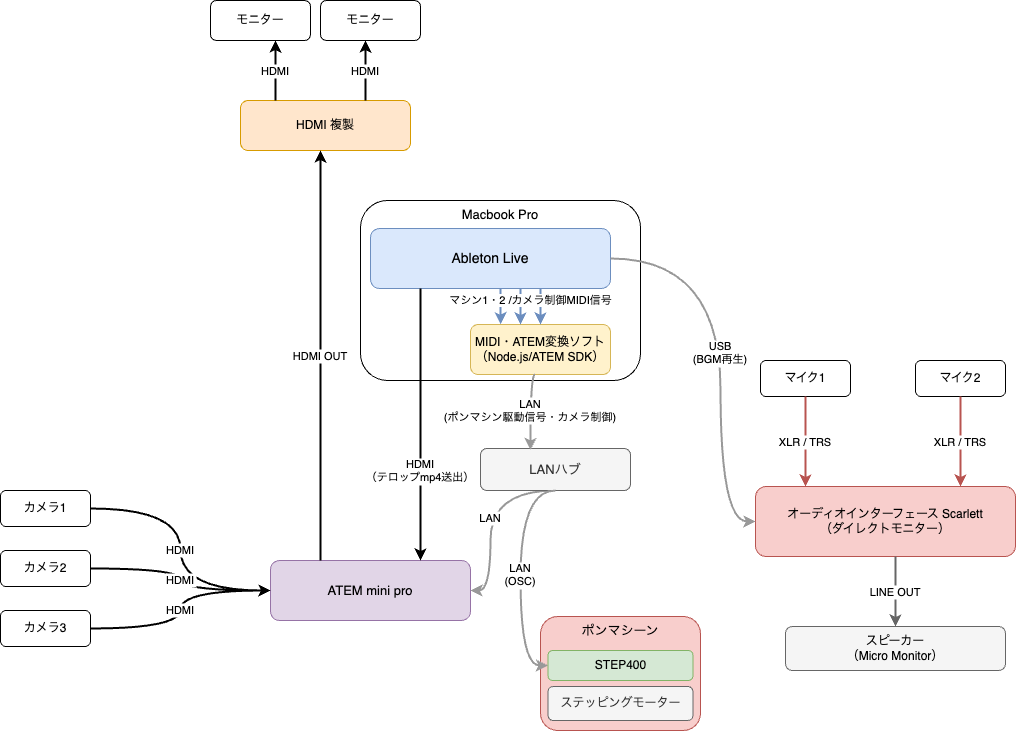

The diagram above was exported from draw.io. Its source (the exported page's mxGraphModel, read from the mxfile embedded in the PNG):
<mxGraphModel dx="634" dy="419" grid="1" gridSize="10" guides="1" tooltips="1" connect="1" arrows="1" fold="1" page="1" pageScale="1" pageWidth="827" pageHeight="1169" background="#ffffff" math="0" shadow="0">
  <root>
    <mxCell id="0" />
    <mxCell id="1" parent="0" />
    <mxCell id="2" value="Macbook Pro" style="rounded=1;whiteSpace=wrap;html=1;fillColor=#ffffff;strokeColor=#000000;fontSize=13;align=center;verticalAlign=top;horizontal=1;" parent="1" vertex="1">
      <mxGeometry x="830" y="440" width="280" height="180" as="geometry" />
    </mxCell>
    <mxCell id="3" value="Ableton Live" style="rounded=1;whiteSpace=wrap;html=1;fillColor=#dae8fc;strokeColor=#6c8ebf;fontSize=14;" parent="1" vertex="1">
      <mxGeometry x="840" y="468" width="240" height="60" as="geometry" />
    </mxCell>
    <mxCell id="4" value="MIDI・ATEM変換ソフト&lt;br&gt;（Node.js/ATEM SDK）" style="rounded=1;whiteSpace=wrap;html=1;fillColor=#fff2cc;strokeColor=#d6b656;fontSize=12;" parent="1" vertex="1">
      <mxGeometry x="940" y="564" width="140" height="50" as="geometry" />
    </mxCell>
    <mxCell id="5" value="オーディオインターフェース Scarlett&#10;（ダイレクトモニター）" style="rounded=1;whiteSpace=wrap;html=1;fillColor=#f8cecc;strokeColor=#b85450;fontSize=12;" parent="1" vertex="1">
      <mxGeometry x="1225" y="726" width="260" height="70" as="geometry" />
    </mxCell>
    <mxCell id="6" value="マイク1" style="rounded=1;whiteSpace=wrap;html=1;fillColor=#ffffff;strokeColor=#000000;fontSize=12;" parent="1" vertex="1">
      <mxGeometry x="1230" y="600" width="90" height="36" as="geometry" />
    </mxCell>
    <mxCell id="7" value="マイク2" style="rounded=1;whiteSpace=wrap;html=1;fillColor=#ffffff;strokeColor=#000000;fontSize=12;" parent="1" vertex="1">
      <mxGeometry x="1385" y="600" width="90" height="36" as="geometry" />
    </mxCell>
    <mxCell id="8" value="スピーカー&lt;br&gt;（Micro Monitor）" style="rounded=1;whiteSpace=wrap;html=1;fillColor=#f5f5f5;strokeColor=#666666;fontSize=12;" parent="1" vertex="1">
      <mxGeometry x="1255" y="866" width="220" height="44" as="geometry" />
    </mxCell>
    <mxCell id="9" value="ATEM mini pro" style="rounded=1;whiteSpace=wrap;html=1;fillColor=#e1d5e7;strokeColor=#9673a6;fontSize=13;" parent="1" vertex="1">
      <mxGeometry x="740" y="800" width="200" height="60" as="geometry" />
    </mxCell>
    <mxCell id="10" value="カメラ1" style="rounded=1;whiteSpace=wrap;html=1;fillColor=#ffffff;strokeColor=#000000;fontSize=12;" parent="1" vertex="1">
      <mxGeometry x="470" y="730" width="90" height="36" as="geometry" />
    </mxCell>
    <mxCell id="11" value="カメラ2" style="rounded=1;whiteSpace=wrap;html=1;fillColor=#ffffff;strokeColor=#000000;fontSize=12;" parent="1" vertex="1">
      <mxGeometry x="470" y="790" width="90" height="36" as="geometry" />
    </mxCell>
    <mxCell id="12" value="カメラ3" style="rounded=1;whiteSpace=wrap;html=1;fillColor=#ffffff;strokeColor=#000000;fontSize=12;" parent="1" vertex="1">
      <mxGeometry x="470" y="850" width="90" height="36" as="geometry" />
    </mxCell>
    <mxCell id="13" value="HDMI 複製" style="rounded=1;whiteSpace=wrap;html=1;fillColor=#ffe6cc;strokeColor=#d79b00;fontSize=12;" parent="1" vertex="1">
      <mxGeometry x="710" y="340" width="170" height="50" as="geometry" />
    </mxCell>
    <mxCell id="14" value="モニター" style="rounded=1;whiteSpace=wrap;html=1;fillColor=#ffffff;strokeColor=#000000;fontSize=12;" parent="1" vertex="1">
      <mxGeometry x="680" y="240" width="100" height="40" as="geometry" />
    </mxCell>
    <mxCell id="15" value="モニター" style="rounded=1;whiteSpace=wrap;html=1;fillColor=#ffffff;strokeColor=#000000;fontSize=12;" parent="1" vertex="1">
      <mxGeometry x="790" y="240" width="100" height="40" as="geometry" />
    </mxCell>
    <mxCell id="16" value="LAN" style="edgeStyle=elbowEdgeStyle;rounded=1;curved=1;endArrow=classic;strokeWidth=2;strokeColor=#999999;fontSize=11;exitX=0.5;exitY=1;exitDx=0;exitDy=0;" parent="1" source="32" target="9" edge="1">
      <mxGeometry x="-0.0007" relative="1" as="geometry">
        <Array as="points">
          <mxPoint x="960" y="780" />
        </Array>
        <mxPoint as="offset" />
      </mxGeometry>
    </mxCell>
    <mxCell id="17" value="HDMI&#10;（テロップmp4送出）" style="edgeStyle=elbowEdgeStyle;rounded=1;curved=1;endArrow=classic;strokeWidth=2;strokeColor=#000000;fontSize=11;" parent="1" source="3" target="9" edge="1">
      <mxGeometry x="0.3382" relative="1" as="geometry">
        <Array as="points">
          <mxPoint x="890" y="680" />
        </Array>
        <mxPoint as="offset" />
      </mxGeometry>
    </mxCell>
    <mxCell id="18" value="HDMI OUT" style="edgeStyle=elbowEdgeStyle;rounded=1;curved=1;endArrow=classic;strokeWidth=2;strokeColor=#000000;fontSize=11;" parent="1" edge="1">
      <mxGeometry relative="1" as="geometry">
        <mxPoint x="790.0000000000001" y="800" as="sourcePoint" />
        <mxPoint x="790.0000000000001" y="390" as="targetPoint" />
      </mxGeometry>
    </mxCell>
    <mxCell id="19" value="HDMI" style="edgeStyle=elbowEdgeStyle;rounded=1;curved=1;endArrow=classic;strokeWidth=2;strokeColor=#000000;fontSize=11;" parent="1" source="13" target="14" edge="1">
      <mxGeometry relative="1" as="geometry" />
    </mxCell>
    <mxCell id="20" value="HDMI" style="edgeStyle=elbowEdgeStyle;rounded=1;curved=1;endArrow=classic;strokeWidth=2;strokeColor=#000000;fontSize=11;" parent="1" source="13" target="15" edge="1">
      <mxGeometry relative="1" as="geometry" />
    </mxCell>
    <mxCell id="21" value="HDMI" style="edgeStyle=elbowEdgeStyle;rounded=1;curved=1;endArrow=classic;strokeWidth=2;strokeColor=#000000;fontSize=11;" parent="1" source="10" target="9" edge="1">
      <mxGeometry relative="1" as="geometry" />
    </mxCell>
    <mxCell id="22" value="HDMI" style="edgeStyle=elbowEdgeStyle;rounded=1;curved=1;endArrow=classic;strokeWidth=2;strokeColor=#000000;fontSize=11;" parent="1" source="11" target="9" edge="1">
      <mxGeometry relative="1" as="geometry" />
    </mxCell>
    <mxCell id="23" value="HDMI" style="edgeStyle=elbowEdgeStyle;rounded=1;curved=1;endArrow=classic;strokeWidth=2;strokeColor=#000000;fontSize=11;" parent="1" source="12" target="9" edge="1">
      <mxGeometry relative="1" as="geometry" />
    </mxCell>
    <mxCell id="24" value="XLR / TRS" style="edgeStyle=elbowEdgeStyle;rounded=1;curved=1;endArrow=classic;strokeWidth=2;strokeColor=#b85450;fontSize=11;" parent="1" source="7" target="5" edge="1">
      <mxGeometry relative="1" as="geometry" />
    </mxCell>
    <mxCell id="25" value="LINE OUT" style="edgeStyle=elbowEdgeStyle;rounded=1;curved=1;endArrow=classic;strokeWidth=2;strokeColor=#666666;fontSize=11;entryX=0.5;entryY=0;entryDx=0;entryDy=0;" parent="1" source="5" target="8" edge="1">
      <mxGeometry relative="1" as="geometry">
        <mxPoint x="1375" y="840" as="targetPoint" />
      </mxGeometry>
    </mxCell>
    <mxCell id="26" value="XLR / TRS" style="edgeStyle=elbowEdgeStyle;rounded=1;curved=1;endArrow=classic;strokeWidth=2;strokeColor=#b85450;fontSize=11;exitX=0.5;exitY=1;exitDx=0;exitDy=0;" parent="1" source="6" edge="1">
      <mxGeometry relative="1" as="geometry">
        <mxPoint x="1275" y="640" as="sourcePoint" />
        <mxPoint x="1275" y="726" as="targetPoint" />
      </mxGeometry>
    </mxCell>
    <mxCell id="27" value="USB&#10;(BGM再生)" style="edgeStyle=elbowEdgeStyle;rounded=1;curved=1;endArrow=classic;strokeWidth=2;strokeColor=#999999;fontSize=11;exitX=1;exitY=0.5;exitDx=0;exitDy=0;entryX=0;entryY=0.5;entryDx=0;entryDy=0;" parent="1" source="3" target="5" edge="1">
      <mxGeometry relative="1" as="geometry">
        <mxPoint x="990" y="585" as="sourcePoint" />
        <mxPoint x="950" y="840" as="targetPoint" />
        <Array as="points">
          <mxPoint x="1190" y="660" />
        </Array>
      </mxGeometry>
    </mxCell>
    <mxCell id="28" style="edgeStyle=elbowEdgeStyle;rounded=1;curved=1;endArrow=classic;strokeWidth=2;strokeColor=#6c8ebf;exitX=0.583;exitY=0.995;exitDx=0;exitDy=0;exitPerimeter=0;entryX=0.214;entryY=-0.005;entryDx=0;entryDy=0;entryPerimeter=0;" parent="1" target="4" edge="1">
      <mxGeometry relative="1" as="geometry">
        <mxPoint x="969.8999999999999" y="527.9999999999999" as="sourcePoint" />
        <mxPoint x="970.11" y="550.3" as="targetPoint" />
      </mxGeometry>
    </mxCell>
    <mxCell id="29" style="edgeStyle=elbowEdgeStyle;rounded=1;curved=1;endArrow=classic;strokeWidth=2;strokeColor=#6c8ebf;exitX=0.834;exitY=1.003;exitDx=0;exitDy=0;exitPerimeter=0;entryX=0.5;entryY=0;entryDx=0;entryDy=0;" parent="1" target="4" edge="1">
      <mxGeometry relative="1" as="geometry">
        <mxPoint x="1009.9399999999999" y="528.1800000000001" as="sourcePoint" />
        <mxPoint x="1009.9" y="550" as="targetPoint" />
      </mxGeometry>
    </mxCell>
    <mxCell id="30" value="" style="edgeStyle=elbowEdgeStyle;rounded=1;curved=1;endArrow=classic;strokeWidth=2;strokeColor=#6c8ebf;elbow=vertical;" parent="1" source="3" target="4" edge="1">
      <mxGeometry x="-0.021" relative="1" as="geometry">
        <Array as="points">
          <mxPoint x="990" y="540" />
        </Array>
        <mxPoint as="offset" />
      </mxGeometry>
    </mxCell>
    <mxCell id="31" value="&lt;span style=&quot;color: rgb(0, 0, 0); font-size: 11px; background-color: rgb(255, 255, 255);&quot;&gt;マシン1・2 /カメラ制御MIDI信号&lt;/span&gt;" style="text;html=1;align=center;verticalAlign=middle;resizable=0;points=[];autosize=1;strokeColor=none;fillColor=none;" parent="1" vertex="1">
      <mxGeometry x="905" y="525" width="190" height="30" as="geometry" />
    </mxCell>
    <mxCell id="32" value="LANハブ" style="rounded=1;whiteSpace=wrap;html=1;fillColor=#f5f5f5;strokeColor=#666666;fontSize=13;fontColor=#333333;" parent="1" vertex="1">
      <mxGeometry x="950" y="688" width="150" height="42" as="geometry" />
    </mxCell>
    <mxCell id="33" value="LAN&#10;(ポンマシン駆動信号・カメラ制御)" style="edgeStyle=elbowEdgeStyle;rounded=1;curved=1;endArrow=classic;strokeWidth=2;strokeColor=#999999;fontSize=11;exitX=0.46;exitY=1;exitDx=0;exitDy=0;exitPerimeter=0;entryX=0.331;entryY=0.034;entryDx=0;entryDy=0;entryPerimeter=0;" parent="1" source="4" target="32" edge="1">
      <mxGeometry relative="1" as="geometry">
        <mxPoint x="1035" y="722" as="sourcePoint" />
        <mxPoint x="980" y="680" as="targetPoint" />
        <Array as="points">
          <mxPoint x="1000" y="630" />
        </Array>
      </mxGeometry>
    </mxCell>
    <mxCell id="34" value="ポンマシーン" style="rounded=1;whiteSpace=wrap;html=1;fillColor=#f8cecc;strokeColor=#b85450;fontSize=13;align=center;verticalAlign=top;horizontal=1;" parent="1" vertex="1">
      <mxGeometry x="1010" y="856" width="160" height="114" as="geometry" />
    </mxCell>
    <mxCell id="35" value="ステッピングモーター" style="rounded=1;whiteSpace=wrap;html=1;fillColor=#f5f5f5;strokeColor=#666666;fontSize=12;fontColor=#333333;" parent="1" vertex="1">
      <mxGeometry x="1017.5" y="926" width="145" height="34" as="geometry" />
    </mxCell>
    <mxCell id="36" value="STEP400" style="rounded=1;whiteSpace=wrap;html=1;fillColor=#d5e8d4;strokeColor=#82b366;fontSize=12;" parent="1" vertex="1">
      <mxGeometry x="1017.5" y="890" width="145" height="30" as="geometry" />
    </mxCell>
    <mxCell id="37" value="LAN&#10;(OSC)" style="edgeStyle=elbowEdgeStyle;rounded=1;curved=1;endArrow=classic;strokeWidth=2;strokeColor=#999999;fontSize=11;exitX=0.5;exitY=1;exitDx=0;exitDy=0;entryX=0;entryY=0.5;entryDx=0;entryDy=0;" parent="1" source="32" target="36" edge="1">
      <mxGeometry relative="1" as="geometry">
        <mxPoint x="1025" y="760" as="sourcePoint" />
        <mxPoint x="1080" y="850" as="targetPoint" />
        <Array as="points">
          <mxPoint x="990" y="820" />
        </Array>
      </mxGeometry>
    </mxCell>
  </root>
</mxGraphModel>